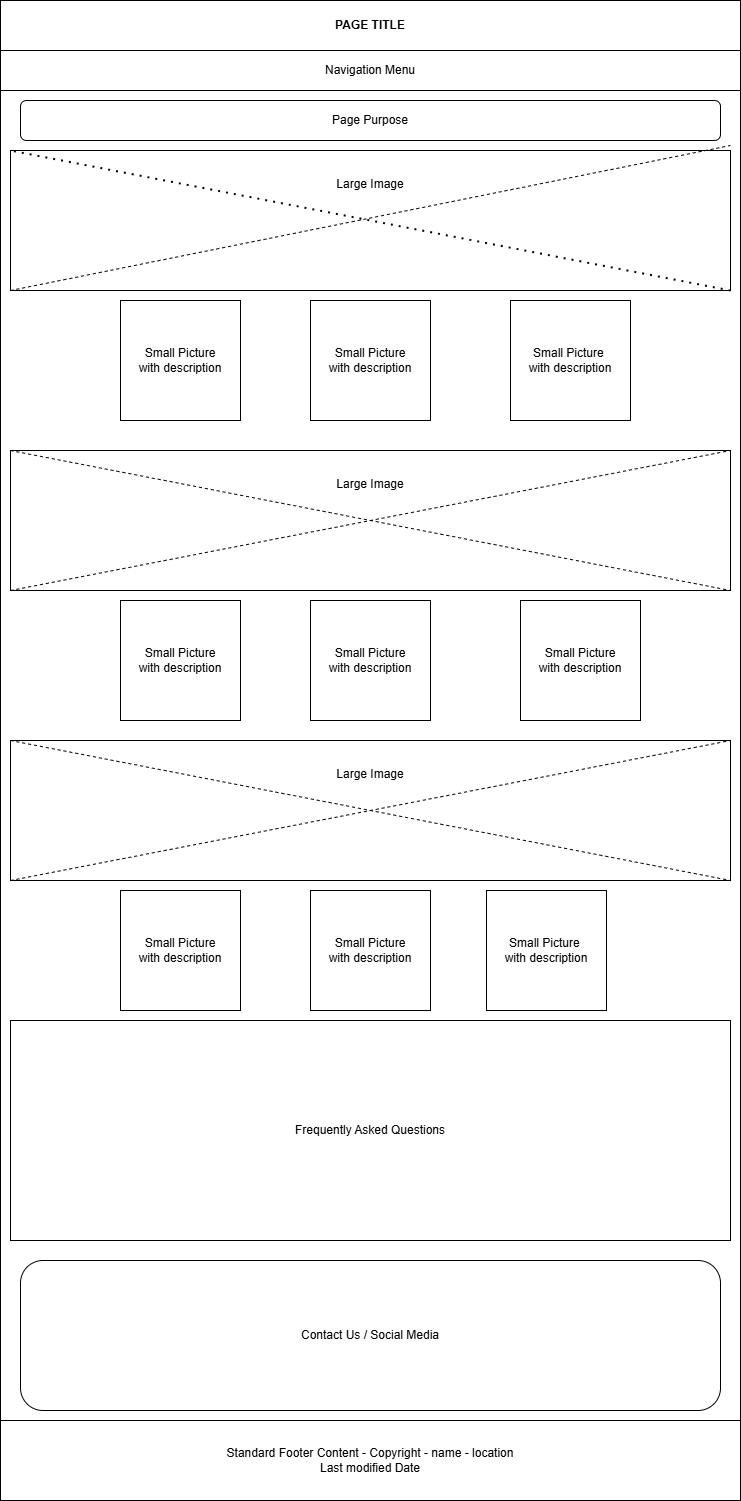

The diagram above was exported from draw.io. Its source (the exported page's mxGraphModel, read from the mxfile embedded in the PNG):
<mxGraphModel dx="809" dy="446" grid="1" gridSize="10" guides="1" tooltips="1" connect="1" arrows="1" fold="1" page="1" pageScale="1" pageWidth="827" pageHeight="1169" math="0" shadow="0">
  <root>
    <mxCell id="0" />
    <mxCell id="1" parent="0" />
    <mxCell id="KbTrGleUcYxsKyLHxBLY-1" value="" style="rounded=0;whiteSpace=wrap;html=1;fontStyle=1" vertex="1" parent="1">
      <mxGeometry x="20" y="10" width="740" height="1500" as="geometry" />
    </mxCell>
    <mxCell id="KbTrGleUcYxsKyLHxBLY-2" value="PAGE TITLE" style="rounded=0;whiteSpace=wrap;html=1;fontStyle=1" vertex="1" parent="1">
      <mxGeometry x="20" y="10" width="740" height="50" as="geometry" />
    </mxCell>
    <mxCell id="KbTrGleUcYxsKyLHxBLY-3" value="Navigation Menu" style="rounded=0;whiteSpace=wrap;html=1;" vertex="1" parent="1">
      <mxGeometry x="20" y="60" width="740" height="40" as="geometry" />
    </mxCell>
    <mxCell id="KbTrGleUcYxsKyLHxBLY-4" value="Large Image&lt;div&gt;&lt;br&gt;&lt;/div&gt;&lt;div&gt;&lt;br&gt;&lt;/div&gt;&lt;div&gt;&lt;br&gt;&lt;/div&gt;&lt;div&gt;&lt;br&gt;&lt;/div&gt;&lt;div&gt;&lt;br&gt;&lt;/div&gt;" style="rounded=0;whiteSpace=wrap;html=1;" vertex="1" parent="1">
      <mxGeometry x="30" y="160" width="720" height="140" as="geometry" />
    </mxCell>
    <mxCell id="KbTrGleUcYxsKyLHxBLY-8" value="" style="endArrow=none;dashed=1;html=1;rounded=0;exitX=0;exitY=1;exitDx=0;exitDy=0;" edge="1" parent="1" source="KbTrGleUcYxsKyLHxBLY-4">
      <mxGeometry width="50" height="50" relative="1" as="geometry">
        <mxPoint x="350" y="246.8571428571429" as="sourcePoint" />
        <mxPoint x="750" y="155" as="targetPoint" />
        <Array as="points" />
      </mxGeometry>
    </mxCell>
    <mxCell id="KbTrGleUcYxsKyLHxBLY-9" value="" style="endArrow=none;dashed=1;html=1;dashPattern=1 3;strokeWidth=2;rounded=0;entryX=0;entryY=0;entryDx=0;entryDy=0;exitX=1;exitY=1;exitDx=0;exitDy=0;" edge="1" parent="1" source="KbTrGleUcYxsKyLHxBLY-4" target="KbTrGleUcYxsKyLHxBLY-4">
      <mxGeometry width="50" height="50" relative="1" as="geometry">
        <mxPoint x="380" y="250" as="sourcePoint" />
        <mxPoint x="430" y="200" as="targetPoint" />
      </mxGeometry>
    </mxCell>
    <mxCell id="KbTrGleUcYxsKyLHxBLY-10" value="Small Picture &lt;br&gt;with description" style="whiteSpace=wrap;html=1;aspect=fixed;" vertex="1" parent="1">
      <mxGeometry x="330" y="310" width="120" height="120" as="geometry" />
    </mxCell>
    <mxCell id="KbTrGleUcYxsKyLHxBLY-14" value="Small Picture&lt;br&gt;with description" style="whiteSpace=wrap;html=1;aspect=fixed;" vertex="1" parent="1">
      <mxGeometry x="140" y="310" width="120" height="120" as="geometry" />
    </mxCell>
    <mxCell id="KbTrGleUcYxsKyLHxBLY-15" value="Small Picture&amp;nbsp;&lt;br&gt;with description" style="whiteSpace=wrap;html=1;aspect=fixed;" vertex="1" parent="1">
      <mxGeometry x="530" y="310" width="120" height="120" as="geometry" />
    </mxCell>
    <mxCell id="KbTrGleUcYxsKyLHxBLY-17" value="Page Purpose" style="rounded=1;whiteSpace=wrap;html=1;" vertex="1" parent="1">
      <mxGeometry x="40" y="110" width="700" height="40" as="geometry" />
    </mxCell>
    <mxCell id="KbTrGleUcYxsKyLHxBLY-18" value="Large Image&lt;div&gt;&lt;br&gt;&lt;/div&gt;&lt;div&gt;&lt;br&gt;&lt;/div&gt;&lt;div&gt;&lt;br&gt;&lt;/div&gt;&lt;div&gt;&lt;br&gt;&lt;/div&gt;&lt;div&gt;&lt;br&gt;&lt;/div&gt;" style="rounded=0;whiteSpace=wrap;html=1;" vertex="1" parent="1">
      <mxGeometry x="30" y="460" width="720" height="140" as="geometry" />
    </mxCell>
    <mxCell id="KbTrGleUcYxsKyLHxBLY-19" value="Small Picture &lt;br&gt;with description" style="whiteSpace=wrap;html=1;aspect=fixed;" vertex="1" parent="1">
      <mxGeometry x="330" y="610" width="120" height="120" as="geometry" />
    </mxCell>
    <mxCell id="KbTrGleUcYxsKyLHxBLY-20" value="Small Picture&lt;br&gt;with description" style="whiteSpace=wrap;html=1;aspect=fixed;" vertex="1" parent="1">
      <mxGeometry x="140" y="610" width="120" height="120" as="geometry" />
    </mxCell>
    <mxCell id="KbTrGleUcYxsKyLHxBLY-21" value="Small Picture&amp;nbsp;&lt;br&gt;with description" style="whiteSpace=wrap;html=1;aspect=fixed;" vertex="1" parent="1">
      <mxGeometry x="506" y="900" width="120" height="120" as="geometry" />
    </mxCell>
    <mxCell id="KbTrGleUcYxsKyLHxBLY-22" value="Large Image&lt;div&gt;&lt;br&gt;&lt;/div&gt;&lt;div&gt;&lt;br&gt;&lt;/div&gt;&lt;div&gt;&lt;br&gt;&lt;/div&gt;&lt;div&gt;&lt;br&gt;&lt;/div&gt;&lt;div&gt;&lt;br&gt;&lt;/div&gt;" style="rounded=0;whiteSpace=wrap;html=1;" vertex="1" parent="1">
      <mxGeometry x="30" y="750" width="720" height="140" as="geometry" />
    </mxCell>
    <mxCell id="KbTrGleUcYxsKyLHxBLY-23" value="Small Picture&lt;br&gt;with description" style="whiteSpace=wrap;html=1;aspect=fixed;" vertex="1" parent="1">
      <mxGeometry x="140" y="900" width="120" height="120" as="geometry" />
    </mxCell>
    <mxCell id="KbTrGleUcYxsKyLHxBLY-24" value="Small Picture &lt;br&gt;with description" style="whiteSpace=wrap;html=1;aspect=fixed;" vertex="1" parent="1">
      <mxGeometry x="330" y="900" width="120" height="120" as="geometry" />
    </mxCell>
    <mxCell id="KbTrGleUcYxsKyLHxBLY-25" value="Small Picture &lt;br&gt;with description" style="whiteSpace=wrap;html=1;aspect=fixed;" vertex="1" parent="1">
      <mxGeometry x="540" y="610" width="120" height="120" as="geometry" />
    </mxCell>
    <mxCell id="KbTrGleUcYxsKyLHxBLY-26" value="" style="endArrow=none;dashed=1;html=1;rounded=0;entryX=1;entryY=0;entryDx=0;entryDy=0;exitX=0;exitY=1;exitDx=0;exitDy=0;" edge="1" parent="1" source="KbTrGleUcYxsKyLHxBLY-18" target="KbTrGleUcYxsKyLHxBLY-18">
      <mxGeometry width="50" height="50" relative="1" as="geometry">
        <mxPoint x="370" y="480" as="sourcePoint" />
        <mxPoint x="420" y="430" as="targetPoint" />
      </mxGeometry>
    </mxCell>
    <mxCell id="KbTrGleUcYxsKyLHxBLY-28" value="" style="endArrow=none;dashed=1;html=1;rounded=0;exitX=0;exitY=0;exitDx=0;exitDy=0;entryX=1;entryY=1;entryDx=0;entryDy=0;" edge="1" parent="1" source="KbTrGleUcYxsKyLHxBLY-18" target="KbTrGleUcYxsKyLHxBLY-18">
      <mxGeometry width="50" height="50" relative="1" as="geometry">
        <mxPoint x="370" y="480" as="sourcePoint" />
        <mxPoint x="420" y="430" as="targetPoint" />
      </mxGeometry>
    </mxCell>
    <mxCell id="KbTrGleUcYxsKyLHxBLY-29" value="" style="endArrow=none;dashed=1;html=1;rounded=0;entryX=1;entryY=0;entryDx=0;entryDy=0;exitX=0;exitY=1;exitDx=0;exitDy=0;" edge="1" parent="1" source="KbTrGleUcYxsKyLHxBLY-22" target="KbTrGleUcYxsKyLHxBLY-22">
      <mxGeometry width="50" height="50" relative="1" as="geometry">
        <mxPoint x="370" y="910" as="sourcePoint" />
        <mxPoint x="420" y="860" as="targetPoint" />
      </mxGeometry>
    </mxCell>
    <mxCell id="KbTrGleUcYxsKyLHxBLY-30" value="" style="endArrow=none;dashed=1;html=1;rounded=0;exitX=0;exitY=0;exitDx=0;exitDy=0;entryX=1;entryY=1;entryDx=0;entryDy=0;" edge="1" parent="1" source="KbTrGleUcYxsKyLHxBLY-22" target="KbTrGleUcYxsKyLHxBLY-22">
      <mxGeometry width="50" height="50" relative="1" as="geometry">
        <mxPoint x="370" y="910" as="sourcePoint" />
        <mxPoint x="420" y="860" as="targetPoint" />
      </mxGeometry>
    </mxCell>
    <mxCell id="KbTrGleUcYxsKyLHxBLY-38" value="Frequently Asked Questions" style="rounded=0;whiteSpace=wrap;html=1;" vertex="1" parent="1">
      <mxGeometry x="30" y="1030" width="720" height="220" as="geometry" />
    </mxCell>
    <mxCell id="KbTrGleUcYxsKyLHxBLY-39" value="Contact Us / Social Media" style="rounded=1;whiteSpace=wrap;html=1;" vertex="1" parent="1">
      <mxGeometry x="40" y="1270" width="700" height="150" as="geometry" />
    </mxCell>
    <mxCell id="KbTrGleUcYxsKyLHxBLY-40" value="Standard Footer Content - Copyright - name - location&lt;br&gt;Last modified Date" style="rounded=0;whiteSpace=wrap;html=1;" vertex="1" parent="1">
      <mxGeometry x="20" y="1430" width="740" height="80" as="geometry" />
    </mxCell>
  </root>
</mxGraphModel>